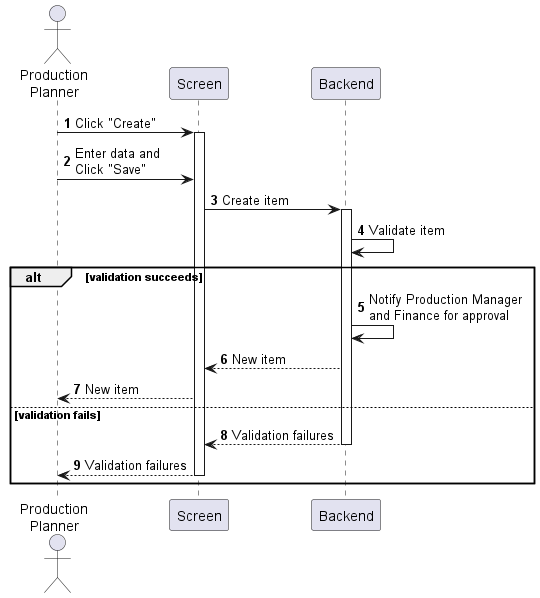

The diagram above was rendered by PlantUML. Its source (embedded in the PNG):
@startuml purchase-requisition-create
autonumber

actor "Production\nPlanner" as a
participant Screen as f
participant Backend as b

a -> f : Click "Create"
activate f
a -> f : Enter data and\nClick "Save"
f -> b : Create item
activate b
b -> b : Validate item

alt validation succeeds
    b -> b : Notify Production Manager\nand Finance for approval
    b --> f : New item
    f --> a : New item
else validation fails
    return Validation failures
    return Validation failures
end
@enduml